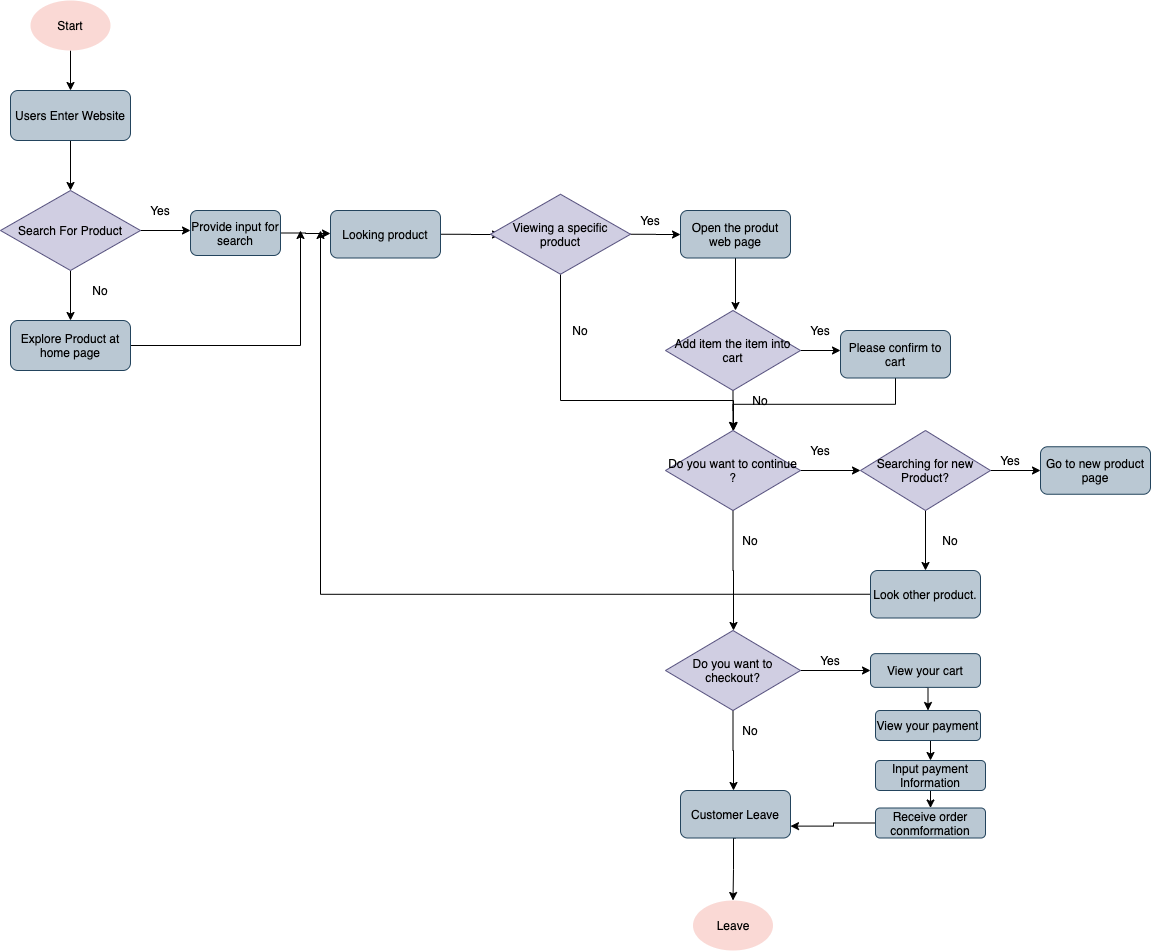

The diagram above was exported from draw.io. Its source (the exported page's mxGraphModel, read from the mxfile embedded in the PNG):
<mxGraphModel dx="646" dy="603" grid="1" gridSize="10" guides="1" tooltips="1" connect="1" arrows="1" fold="1" page="1" pageScale="1" pageWidth="850" pageHeight="1100" math="0" shadow="0">
  <root>
    <mxCell id="0" />
    <mxCell id="1" parent="0" />
    <mxCell id="19" style="edgeStyle=orthogonalEdgeStyle;rounded=0;orthogonalLoop=1;jettySize=auto;html=1;exitX=0.5;exitY=1;exitDx=0;exitDy=0;" edge="1" parent="1" source="17">
      <mxGeometry relative="1" as="geometry">
        <mxPoint x="100" y="140" as="targetPoint" />
      </mxGeometry>
    </mxCell>
    <mxCell id="17" value="&lt;font color=&quot;#000000&quot;&gt;Start&lt;/font&gt;" style="ellipse;whiteSpace=wrap;html=1;fillColor=#fad9d5;strokeColor=none;" vertex="1" parent="1">
      <mxGeometry x="60" y="50" width="80" height="50" as="geometry" />
    </mxCell>
    <mxCell id="22" style="edgeStyle=orthogonalEdgeStyle;rounded=0;orthogonalLoop=1;jettySize=auto;html=1;exitX=0.5;exitY=1;exitDx=0;exitDy=0;entryX=0.5;entryY=0;entryDx=0;entryDy=0;" edge="1" parent="1" source="20" target="21">
      <mxGeometry relative="1" as="geometry" />
    </mxCell>
    <mxCell id="20" value="&lt;font color=&quot;#000000&quot;&gt;Users Enter Website&lt;/font&gt;" style="rounded=1;whiteSpace=wrap;html=1;fillColor=#bac8d3;strokeColor=#23445D;" vertex="1" parent="1">
      <mxGeometry x="40" y="140" width="120" height="50" as="geometry" />
    </mxCell>
    <mxCell id="23" style="edgeStyle=orthogonalEdgeStyle;rounded=0;orthogonalLoop=1;jettySize=auto;html=1;exitX=1;exitY=0.5;exitDx=0;exitDy=0;" edge="1" parent="1" source="21">
      <mxGeometry relative="1" as="geometry">
        <mxPoint x="220" y="280" as="targetPoint" />
      </mxGeometry>
    </mxCell>
    <mxCell id="25" style="edgeStyle=orthogonalEdgeStyle;rounded=0;orthogonalLoop=1;jettySize=auto;html=1;exitX=0.5;exitY=1;exitDx=0;exitDy=0;" edge="1" parent="1" source="21">
      <mxGeometry relative="1" as="geometry">
        <mxPoint x="100" y="370" as="targetPoint" />
      </mxGeometry>
    </mxCell>
    <mxCell id="21" value="&lt;font color=&quot;#000000&quot;&gt;Search For Produc&lt;/font&gt;t" style="rhombus;whiteSpace=wrap;html=1;fillColor=#d0cee2;strokeColor=#56517e;" vertex="1" parent="1">
      <mxGeometry x="30" y="240" width="140" height="80" as="geometry" />
    </mxCell>
    <mxCell id="24" value="Yes" style="text;html=1;strokeColor=none;fillColor=none;align=center;verticalAlign=middle;whiteSpace=wrap;rounded=0;" vertex="1" parent="1">
      <mxGeometry x="170" y="250" width="40" height="20" as="geometry" />
    </mxCell>
    <mxCell id="27" value="No" style="text;html=1;strokeColor=none;fillColor=none;align=center;verticalAlign=middle;whiteSpace=wrap;rounded=0;" vertex="1" parent="1">
      <mxGeometry x="110" y="330" width="40" height="20" as="geometry" />
    </mxCell>
    <mxCell id="30" style="edgeStyle=orthogonalEdgeStyle;rounded=0;orthogonalLoop=1;jettySize=auto;html=1;exitX=1;exitY=0.5;exitDx=0;exitDy=0;" edge="1" parent="1" source="28">
      <mxGeometry relative="1" as="geometry">
        <mxPoint x="330" y="280" as="targetPoint" />
      </mxGeometry>
    </mxCell>
    <mxCell id="28" value="&lt;font color=&quot;#000000&quot;&gt;Explore Product at home page&lt;/font&gt;" style="rounded=1;whiteSpace=wrap;html=1;fillColor=#bac8d3;strokeColor=#23445D;" vertex="1" parent="1">
      <mxGeometry x="40" y="370" width="120" height="50" as="geometry" />
    </mxCell>
    <mxCell id="31" style="edgeStyle=orthogonalEdgeStyle;rounded=0;orthogonalLoop=1;jettySize=auto;html=1;exitX=1;exitY=0.5;exitDx=0;exitDy=0;" edge="1" parent="1" source="29">
      <mxGeometry relative="1" as="geometry">
        <mxPoint x="360" y="283" as="targetPoint" />
      </mxGeometry>
    </mxCell>
    <mxCell id="29" value="&lt;font color=&quot;#000000&quot;&gt;Provide input for search&lt;/font&gt;" style="rounded=1;whiteSpace=wrap;html=1;fillColor=#bac8d3;strokeColor=#23445d;" vertex="1" parent="1">
      <mxGeometry x="220" y="260" width="90" height="45" as="geometry" />
    </mxCell>
    <mxCell id="33" style="edgeStyle=orthogonalEdgeStyle;rounded=0;orthogonalLoop=1;jettySize=auto;html=1;exitX=1;exitY=0.5;exitDx=0;exitDy=0;" edge="1" parent="1" source="32">
      <mxGeometry relative="1" as="geometry">
        <mxPoint x="530" y="284" as="targetPoint" />
      </mxGeometry>
    </mxCell>
    <mxCell id="32" value="&lt;font color=&quot;#000000&quot;&gt;Looking product&lt;/font&gt;" style="rounded=1;whiteSpace=wrap;html=1;fillColor=#bac8d3;strokeColor=#23445d;" vertex="1" parent="1">
      <mxGeometry x="360" y="260" width="110" height="47.5" as="geometry" />
    </mxCell>
    <mxCell id="37" style="edgeStyle=orthogonalEdgeStyle;rounded=0;orthogonalLoop=1;jettySize=auto;html=1;exitX=1;exitY=0.5;exitDx=0;exitDy=0;" edge="1" parent="1" source="34">
      <mxGeometry relative="1" as="geometry">
        <mxPoint x="710" y="284" as="targetPoint" />
      </mxGeometry>
    </mxCell>
    <mxCell id="265" style="edgeStyle=orthogonalEdgeStyle;rounded=0;orthogonalLoop=1;jettySize=auto;html=1;exitX=0.5;exitY=1;exitDx=0;exitDy=0;" edge="1" parent="1" source="34" target="262">
      <mxGeometry relative="1" as="geometry">
        <mxPoint x="760" y="580" as="targetPoint" />
        <Array as="points">
          <mxPoint x="590" y="450" />
          <mxPoint x="763" y="450" />
        </Array>
      </mxGeometry>
    </mxCell>
    <mxCell id="34" value="&lt;font color=&quot;#000000&quot;&gt;Viewing a specific product&lt;/font&gt;" style="rhombus;whiteSpace=wrap;html=1;fillColor=#d0cee2;strokeColor=#56517e;" vertex="1" parent="1">
      <mxGeometry x="520" y="243.75" width="140" height="80" as="geometry" />
    </mxCell>
    <mxCell id="35" value="Yes" style="text;html=1;strokeColor=none;fillColor=none;align=center;verticalAlign=middle;whiteSpace=wrap;rounded=0;" vertex="1" parent="1">
      <mxGeometry x="660" y="260" width="40" height="20" as="geometry" />
    </mxCell>
    <mxCell id="47" style="edgeStyle=orthogonalEdgeStyle;rounded=0;orthogonalLoop=1;jettySize=auto;html=1;exitX=0.5;exitY=1;exitDx=0;exitDy=0;" edge="1" parent="1" source="38">
      <mxGeometry relative="1" as="geometry">
        <mxPoint x="765" y="360" as="targetPoint" />
      </mxGeometry>
    </mxCell>
    <mxCell id="38" value="&lt;font color=&quot;#000000&quot;&gt;Open the produt web page&lt;/font&gt;" style="rounded=1;whiteSpace=wrap;html=1;fillColor=#bac8d3;strokeColor=#23445d;" vertex="1" parent="1">
      <mxGeometry x="710" y="260" width="110" height="47.5" as="geometry" />
    </mxCell>
    <mxCell id="41" value="No" style="text;html=1;strokeColor=none;fillColor=none;align=center;verticalAlign=middle;whiteSpace=wrap;rounded=0;" vertex="1" parent="1">
      <mxGeometry x="590" y="370" width="40" height="20" as="geometry" />
    </mxCell>
    <mxCell id="254" style="edgeStyle=orthogonalEdgeStyle;rounded=0;orthogonalLoop=1;jettySize=auto;html=1;exitX=0.5;exitY=1;exitDx=0;exitDy=0;" edge="1" parent="1" source="48">
      <mxGeometry relative="1" as="geometry">
        <mxPoint x="763" y="480" as="targetPoint" />
      </mxGeometry>
    </mxCell>
    <mxCell id="258" style="edgeStyle=orthogonalEdgeStyle;rounded=0;orthogonalLoop=1;jettySize=auto;html=1;exitX=1;exitY=0.5;exitDx=0;exitDy=0;" edge="1" parent="1" source="48">
      <mxGeometry relative="1" as="geometry">
        <mxPoint x="870" y="400" as="targetPoint" />
      </mxGeometry>
    </mxCell>
    <mxCell id="48" value="&lt;font color=&quot;#000000&quot;&gt;Add item the item into cart&lt;/font&gt;" style="rhombus;whiteSpace=wrap;html=1;fillColor=#d0cee2;strokeColor=#56517e;" vertex="1" parent="1">
      <mxGeometry x="695" y="360" width="135" height="80" as="geometry" />
    </mxCell>
    <mxCell id="255" value="Yes" style="text;html=1;strokeColor=none;fillColor=none;align=center;verticalAlign=middle;whiteSpace=wrap;rounded=0;" vertex="1" parent="1">
      <mxGeometry x="830" y="370" width="40" height="20" as="geometry" />
    </mxCell>
    <mxCell id="259" value="No" style="text;html=1;strokeColor=none;fillColor=none;align=center;verticalAlign=middle;whiteSpace=wrap;rounded=0;" vertex="1" parent="1">
      <mxGeometry x="770" y="440" width="40" height="20" as="geometry" />
    </mxCell>
    <mxCell id="263" style="edgeStyle=orthogonalEdgeStyle;rounded=0;orthogonalLoop=1;jettySize=auto;html=1;exitX=0.5;exitY=1;exitDx=0;exitDy=0;" edge="1" parent="1" source="260" target="262">
      <mxGeometry relative="1" as="geometry" />
    </mxCell>
    <mxCell id="260" value="&lt;font color=&quot;#000000&quot;&gt;Please confirm to cart&lt;/font&gt;" style="rounded=1;whiteSpace=wrap;html=1;fillColor=#bac8d3;strokeColor=#23445d;" vertex="1" parent="1">
      <mxGeometry x="870" y="380" width="110" height="47.5" as="geometry" />
    </mxCell>
    <mxCell id="270" style="edgeStyle=orthogonalEdgeStyle;rounded=0;orthogonalLoop=1;jettySize=auto;html=1;exitX=1;exitY=0.5;exitDx=0;exitDy=0;" edge="1" parent="1" source="262">
      <mxGeometry relative="1" as="geometry">
        <mxPoint x="890" y="520" as="targetPoint" />
      </mxGeometry>
    </mxCell>
    <mxCell id="273" style="edgeStyle=orthogonalEdgeStyle;rounded=0;orthogonalLoop=1;jettySize=auto;html=1;exitX=0.5;exitY=1;exitDx=0;exitDy=0;" edge="1" parent="1" source="262">
      <mxGeometry relative="1" as="geometry">
        <mxPoint x="763" y="680" as="targetPoint" />
      </mxGeometry>
    </mxCell>
    <mxCell id="262" value="&lt;font color=&quot;#000000&quot;&gt;Do you want to continue ?&lt;/font&gt;" style="rhombus;whiteSpace=wrap;html=1;fillColor=#d0cee2;strokeColor=#56517e;" vertex="1" parent="1">
      <mxGeometry x="695" y="480" width="135" height="80" as="geometry" />
    </mxCell>
    <mxCell id="271" value="Yes" style="text;html=1;strokeColor=none;fillColor=none;align=center;verticalAlign=middle;whiteSpace=wrap;rounded=0;" vertex="1" parent="1">
      <mxGeometry x="830" y="490" width="40" height="20" as="geometry" />
    </mxCell>
    <mxCell id="272" value="No" style="text;html=1;strokeColor=none;fillColor=none;align=center;verticalAlign=middle;whiteSpace=wrap;rounded=0;" vertex="1" parent="1">
      <mxGeometry x="760" y="580" width="40" height="20" as="geometry" />
    </mxCell>
    <mxCell id="275" style="edgeStyle=orthogonalEdgeStyle;rounded=0;orthogonalLoop=1;jettySize=auto;html=1;exitX=1;exitY=0.5;exitDx=0;exitDy=0;" edge="1" parent="1" source="274">
      <mxGeometry relative="1" as="geometry">
        <mxPoint x="1070" y="520" as="targetPoint" />
      </mxGeometry>
    </mxCell>
    <mxCell id="280" style="edgeStyle=orthogonalEdgeStyle;rounded=0;orthogonalLoop=1;jettySize=auto;html=1;exitX=0.5;exitY=1;exitDx=0;exitDy=0;" edge="1" parent="1" source="274">
      <mxGeometry relative="1" as="geometry">
        <mxPoint x="955" y="620" as="targetPoint" />
      </mxGeometry>
    </mxCell>
    <mxCell id="274" value="&lt;font color=&quot;#000000&quot;&gt;Searching for new Product?&lt;/font&gt;" style="rhombus;whiteSpace=wrap;html=1;fillColor=#d0cee2;strokeColor=#56517e;" vertex="1" parent="1">
      <mxGeometry x="890" y="480" width="130" height="80" as="geometry" />
    </mxCell>
    <mxCell id="276" value="Yes" style="text;html=1;strokeColor=none;fillColor=none;align=center;verticalAlign=middle;whiteSpace=wrap;rounded=0;" vertex="1" parent="1">
      <mxGeometry x="1020" y="500" width="40" height="20" as="geometry" />
    </mxCell>
    <mxCell id="278" value="No" style="text;html=1;strokeColor=none;fillColor=none;align=center;verticalAlign=middle;whiteSpace=wrap;rounded=0;" vertex="1" parent="1">
      <mxGeometry x="960" y="580" width="40" height="20" as="geometry" />
    </mxCell>
    <mxCell id="279" value="&lt;font color=&quot;#000000&quot;&gt;Go to new product page&lt;/font&gt;" style="rounded=1;whiteSpace=wrap;html=1;fillColor=#bac8d3;strokeColor=#23445d;" vertex="1" parent="1">
      <mxGeometry x="1070" y="496.25" width="110" height="47.5" as="geometry" />
    </mxCell>
    <mxCell id="282" style="edgeStyle=orthogonalEdgeStyle;rounded=0;orthogonalLoop=1;jettySize=auto;html=1;exitX=0;exitY=0.5;exitDx=0;exitDy=0;" edge="1" parent="1" source="281">
      <mxGeometry relative="1" as="geometry">
        <mxPoint x="350" y="280" as="targetPoint" />
      </mxGeometry>
    </mxCell>
    <mxCell id="281" value="&lt;font color=&quot;#000000&quot;&gt;Look other product.&lt;/font&gt;" style="rounded=1;whiteSpace=wrap;html=1;fillColor=#bac8d3;strokeColor=#23445d;" vertex="1" parent="1">
      <mxGeometry x="900" y="620" width="110" height="47.5" as="geometry" />
    </mxCell>
    <mxCell id="288" style="edgeStyle=orthogonalEdgeStyle;rounded=0;orthogonalLoop=1;jettySize=auto;html=1;exitX=1;exitY=0.5;exitDx=0;exitDy=0;" edge="1" parent="1" source="284">
      <mxGeometry relative="1" as="geometry">
        <mxPoint x="900" y="720" as="targetPoint" />
      </mxGeometry>
    </mxCell>
    <mxCell id="304" style="edgeStyle=orthogonalEdgeStyle;rounded=0;orthogonalLoop=1;jettySize=auto;html=1;exitX=0.5;exitY=1;exitDx=0;exitDy=0;" edge="1" parent="1" source="284">
      <mxGeometry relative="1" as="geometry">
        <mxPoint x="763" y="840" as="targetPoint" />
      </mxGeometry>
    </mxCell>
    <mxCell id="284" value="&lt;font color=&quot;#000000&quot;&gt;Do you want to checkout?&lt;/font&gt;" style="rhombus;whiteSpace=wrap;html=1;fillColor=#d0cee2;strokeColor=#56517e;" vertex="1" parent="1">
      <mxGeometry x="695" y="680" width="135" height="80" as="geometry" />
    </mxCell>
    <mxCell id="286" value="No" style="text;html=1;strokeColor=none;fillColor=none;align=center;verticalAlign=middle;whiteSpace=wrap;rounded=0;" vertex="1" parent="1">
      <mxGeometry x="760" y="770" width="40" height="20" as="geometry" />
    </mxCell>
    <mxCell id="287" value="Yes" style="text;html=1;strokeColor=none;fillColor=none;align=center;verticalAlign=middle;whiteSpace=wrap;rounded=0;" vertex="1" parent="1">
      <mxGeometry x="840" y="700" width="40" height="20" as="geometry" />
    </mxCell>
    <mxCell id="289" value="&lt;font color=&quot;#000000&quot;&gt;Leave&lt;/font&gt;" style="ellipse;whiteSpace=wrap;html=1;fillColor=#fad9d5;strokeColor=none;" vertex="1" parent="1">
      <mxGeometry x="722.5" y="950" width="80" height="50" as="geometry" />
    </mxCell>
    <mxCell id="305" style="edgeStyle=orthogonalEdgeStyle;rounded=0;orthogonalLoop=1;jettySize=auto;html=1;exitX=0.5;exitY=1;exitDx=0;exitDy=0;entryX=0.5;entryY=0;entryDx=0;entryDy=0;" edge="1" parent="1" source="291" target="289">
      <mxGeometry relative="1" as="geometry">
        <Array as="points">
          <mxPoint x="763" y="888" />
          <mxPoint x="763" y="919" />
        </Array>
      </mxGeometry>
    </mxCell>
    <mxCell id="291" value="&lt;font color=&quot;#000000&quot;&gt;Customer Leave&lt;/font&gt;" style="rounded=1;whiteSpace=wrap;html=1;fillColor=#bac8d3;strokeColor=#23445d;" vertex="1" parent="1">
      <mxGeometry x="710" y="840" width="110" height="47.5" as="geometry" />
    </mxCell>
    <mxCell id="299" style="edgeStyle=orthogonalEdgeStyle;rounded=0;orthogonalLoop=1;jettySize=auto;html=1;exitX=0.5;exitY=1;exitDx=0;exitDy=0;entryX=0.5;entryY=0;entryDx=0;entryDy=0;" edge="1" parent="1" source="294" target="296">
      <mxGeometry relative="1" as="geometry" />
    </mxCell>
    <mxCell id="294" value="&lt;font color=&quot;#000000&quot;&gt;View your cart&lt;/font&gt;" style="rounded=1;whiteSpace=wrap;html=1;fillColor=#bac8d3;strokeColor=#23445d;" vertex="1" parent="1">
      <mxGeometry x="900" y="703.13" width="110" height="33.75" as="geometry" />
    </mxCell>
    <mxCell id="300" style="edgeStyle=orthogonalEdgeStyle;rounded=0;orthogonalLoop=1;jettySize=auto;html=1;exitX=0.5;exitY=1;exitDx=0;exitDy=0;entryX=0.5;entryY=0;entryDx=0;entryDy=0;" edge="1" parent="1" source="296" target="298">
      <mxGeometry relative="1" as="geometry" />
    </mxCell>
    <mxCell id="296" value="&lt;font color=&quot;#000000&quot;&gt;View your payment&lt;/font&gt;" style="rounded=1;whiteSpace=wrap;html=1;fillColor=#bac8d3;strokeColor=#23445d;" vertex="1" parent="1">
      <mxGeometry x="905" y="760" width="105" height="30" as="geometry" />
    </mxCell>
    <mxCell id="303" style="edgeStyle=orthogonalEdgeStyle;rounded=0;orthogonalLoop=1;jettySize=auto;html=1;exitX=0.5;exitY=1;exitDx=0;exitDy=0;entryX=0.5;entryY=0;entryDx=0;entryDy=0;" edge="1" parent="1" source="298" target="302">
      <mxGeometry relative="1" as="geometry" />
    </mxCell>
    <mxCell id="298" value="&lt;font color=&quot;#000000&quot;&gt;Input payment Information&lt;/font&gt;" style="rounded=1;whiteSpace=wrap;html=1;fillColor=#bac8d3;strokeColor=#23445d;" vertex="1" parent="1">
      <mxGeometry x="905" y="810" width="110" height="30" as="geometry" />
    </mxCell>
    <mxCell id="307" style="edgeStyle=orthogonalEdgeStyle;rounded=0;orthogonalLoop=1;jettySize=auto;html=1;exitX=0;exitY=0.5;exitDx=0;exitDy=0;entryX=1;entryY=0.75;entryDx=0;entryDy=0;" edge="1" parent="1" source="302" target="291">
      <mxGeometry relative="1" as="geometry">
        <Array as="points">
          <mxPoint x="863" y="873" />
          <mxPoint x="863" y="876" />
        </Array>
      </mxGeometry>
    </mxCell>
    <mxCell id="302" value="&lt;font color=&quot;#000000&quot;&gt;Receive order conmformation&lt;/font&gt;" style="rounded=1;whiteSpace=wrap;html=1;fillColor=#bac8d3;strokeColor=#23445d;" vertex="1" parent="1">
      <mxGeometry x="905" y="857.5" width="110" height="30" as="geometry" />
    </mxCell>
  </root>
</mxGraphModel>